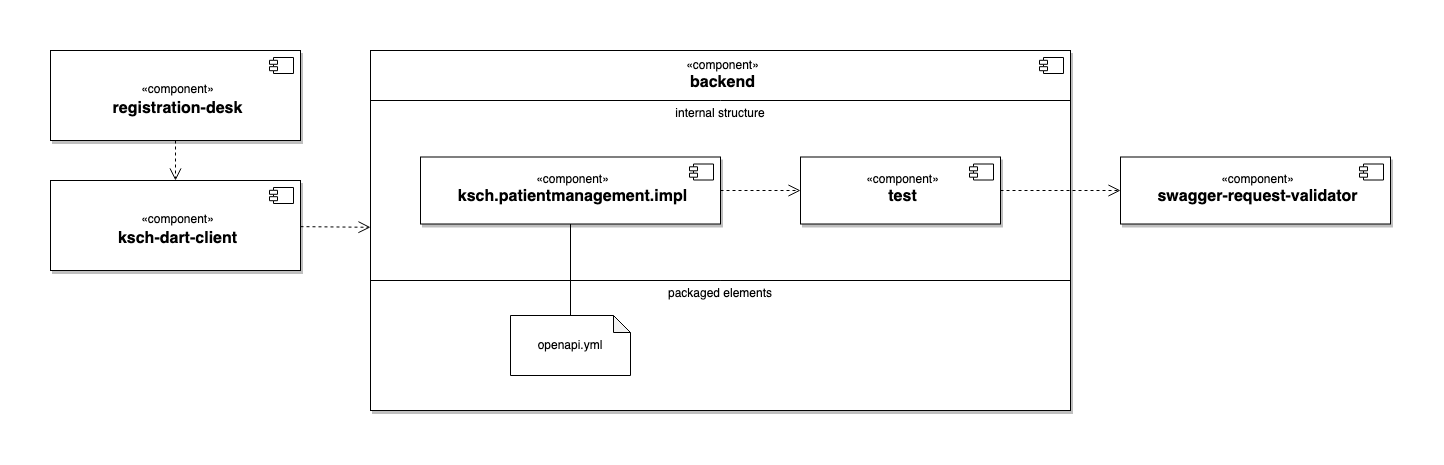

The diagram above was exported from draw.io. Its source (the exported page's mxGraphModel, read from the mxfile embedded in the PNG):
<mxGraphModel dx="2193" dy="996" grid="1" gridSize="10" guides="1" tooltips="1" connect="1" arrows="1" fold="1" page="0" pageScale="1" pageWidth="827" pageHeight="1169" math="0" shadow="0">
  <root>
    <mxCell id="0" />
    <mxCell id="1" parent="0" />
    <mxCell id="hm-8KG82vKNdujvCuvrx-4" value="" style="fontStyle=1;align=right;verticalAlign=top;childLayout=stackLayout;horizontal=1;horizontalStack=0;resizeParent=1;resizeParentMax=0;resizeLast=0;marginBottom=0;allowArrows=0;connectable=1;strokeColor=#000000;strokeWidth=1;fontSize=12;fillColor=default;shadow=1;" vertex="1" parent="1">
      <mxGeometry x="-70" y="110" width="700" height="360" as="geometry" />
    </mxCell>
    <mxCell id="hm-8KG82vKNdujvCuvrx-5" value="&lt;span style=&quot;font-weight: normal;&quot;&gt;«component»&lt;/span&gt;&lt;br&gt;&lt;font style=&quot;font-size: 16px;&quot;&gt;backend&lt;/font&gt;" style="html=1;align=center;spacingLeft=4;verticalAlign=middle;strokeColor=none;fillColor=none;fontStyle=1;strokeWidth=1;fontSize=12;" vertex="1" parent="hm-8KG82vKNdujvCuvrx-4">
      <mxGeometry width="700" height="50" as="geometry" />
    </mxCell>
    <mxCell id="hm-8KG82vKNdujvCuvrx-6" value="" style="shape=component;jettyWidth=8;jettyHeight=4;fontSize=12;fillColor=default;strokeColor=default;strokeWidth=1;" vertex="1" parent="hm-8KG82vKNdujvCuvrx-5">
      <mxGeometry x="1" width="24" height="16" relative="1" as="geometry">
        <mxPoint x="-31" y="7" as="offset" />
      </mxGeometry>
    </mxCell>
    <mxCell id="hm-8KG82vKNdujvCuvrx-7" value="internal structure" style="swimlane;swimlaneBody=1;swimlaneHead=1;horizontal=1;swimlaneLine=0;collapsible=0;fontStyle=0;strokeColor=#000000;strokeWidth=1;fontSize=12;fillColor=none;" vertex="1" parent="hm-8KG82vKNdujvCuvrx-4">
      <mxGeometry y="50" width="700" height="180" as="geometry" />
    </mxCell>
    <mxCell id="hm-8KG82vKNdujvCuvrx-26" value="" style="endArrow=open;html=1;rounded=0;dashed=1;endFill=0;fontSize=12;endSize=10;startSize=10;jumpStyle=gap;jumpSize=10;" edge="1" parent="hm-8KG82vKNdujvCuvrx-7" source="hm-8KG82vKNdujvCuvrx-23" target="hm-8KG82vKNdujvCuvrx-17">
      <mxGeometry width="50" height="50" relative="1" as="geometry">
        <mxPoint x="-180" y="270" as="sourcePoint" />
        <mxPoint x="-150" y="230" as="targetPoint" />
      </mxGeometry>
    </mxCell>
    <mxCell id="hm-8KG82vKNdujvCuvrx-22" value="" style="fontStyle=1;align=right;verticalAlign=top;childLayout=stackLayout;horizontal=1;horizontalStack=0;resizeParent=1;resizeParentMax=0;resizeLast=0;marginBottom=0;allowArrows=0;connectable=0;strokeColor=#000000;strokeWidth=1;fontSize=12;fillColor=default;spacingBottom=0;spacingTop=0;shadow=1;" vertex="1" parent="hm-8KG82vKNdujvCuvrx-7">
      <mxGeometry x="50" y="56.5" width="300" height="67" as="geometry" />
    </mxCell>
    <mxCell id="hm-8KG82vKNdujvCuvrx-23" value="&lt;span style=&quot;font-weight: normal;&quot;&gt;«component»&lt;/span&gt;&lt;br&gt;&lt;font style=&quot;font-size: 16px;&quot;&gt;ksch.patientmanagement.impl&lt;/font&gt;" style="html=1;align=center;spacingLeft=4;verticalAlign=top;strokeColor=none;fillColor=none;fontStyle=1;strokeWidth=1;fontSize=12;spacingTop=8;" vertex="1" parent="hm-8KG82vKNdujvCuvrx-22">
      <mxGeometry width="300" height="67" as="geometry" />
    </mxCell>
    <mxCell id="hm-8KG82vKNdujvCuvrx-24" value="" style="shape=component;jettyWidth=8;jettyHeight=4;fontSize=12;fillColor=default;strokeColor=default;strokeWidth=1;" vertex="1" parent="hm-8KG82vKNdujvCuvrx-23">
      <mxGeometry x="1" width="24" height="16" relative="1" as="geometry">
        <mxPoint x="-31" y="7" as="offset" />
      </mxGeometry>
    </mxCell>
    <mxCell id="hm-8KG82vKNdujvCuvrx-16" value="" style="fontStyle=1;align=right;verticalAlign=top;childLayout=stackLayout;horizontal=1;horizontalStack=0;resizeParent=1;resizeParentMax=0;resizeLast=0;marginBottom=0;allowArrows=0;connectable=0;strokeColor=#000000;strokeWidth=1;fontSize=12;fillColor=default;spacingBottom=0;spacingTop=0;shadow=1;" vertex="1" parent="hm-8KG82vKNdujvCuvrx-7">
      <mxGeometry x="430" y="56.5" width="200" height="67" as="geometry" />
    </mxCell>
    <mxCell id="hm-8KG82vKNdujvCuvrx-17" value="&lt;span style=&quot;font-weight: normal;&quot;&gt;«component»&lt;/span&gt;&lt;br&gt;&lt;font style=&quot;font-size: 16px;&quot;&gt;test&lt;/font&gt;" style="html=1;align=center;spacingLeft=4;verticalAlign=top;strokeColor=none;fillColor=none;fontStyle=1;strokeWidth=1;fontSize=12;spacingTop=8;" vertex="1" parent="hm-8KG82vKNdujvCuvrx-16">
      <mxGeometry width="200" height="67" as="geometry" />
    </mxCell>
    <mxCell id="hm-8KG82vKNdujvCuvrx-18" value="" style="shape=component;jettyWidth=8;jettyHeight=4;fontSize=12;fillColor=default;strokeColor=default;strokeWidth=1;" vertex="1" parent="hm-8KG82vKNdujvCuvrx-17">
      <mxGeometry x="1" width="24" height="16" relative="1" as="geometry">
        <mxPoint x="-31" y="7" as="offset" />
      </mxGeometry>
    </mxCell>
    <mxCell id="hm-8KG82vKNdujvCuvrx-8" value="packaged elements" style="swimlane;swimlaneBody=1;swimlaneHead=1;horizontal=1;swimlaneLine=0;collapsible=0;fontStyle=0;strokeColor=#000000;strokeWidth=1;fontSize=12;fillColor=none;" vertex="1" parent="hm-8KG82vKNdujvCuvrx-4">
      <mxGeometry y="230" width="700" height="130" as="geometry" />
    </mxCell>
    <mxCell id="hm-8KG82vKNdujvCuvrx-9" value="openapi.yml" style="shape=note;whiteSpace=wrap;html=1;backgroundOutline=1;darkOpacity=0.05;size=17;" vertex="1" parent="hm-8KG82vKNdujvCuvrx-8">
      <mxGeometry x="140" y="35" width="120" height="60" as="geometry" />
    </mxCell>
    <mxCell id="hm-8KG82vKNdujvCuvrx-33" value="" style="endArrow=none;html=1;rounded=0;jumpStyle=gap;jumpSize=10;" edge="1" parent="hm-8KG82vKNdujvCuvrx-4" source="hm-8KG82vKNdujvCuvrx-9" target="hm-8KG82vKNdujvCuvrx-23">
      <mxGeometry width="50" height="50" relative="1" as="geometry">
        <mxPoint x="770" y="580" as="sourcePoint" />
        <mxPoint x="820" y="530" as="targetPoint" />
      </mxGeometry>
    </mxCell>
    <mxCell id="hm-8KG82vKNdujvCuvrx-10" value="" style="fontStyle=1;align=right;verticalAlign=middle;childLayout=stackLayout;horizontal=1;horizontalStack=0;resizeParent=1;resizeParentMax=0;resizeLast=0;marginBottom=0;allowArrows=0;connectable=0;strokeColor=#000000;strokeWidth=1;fontSize=12;fillColor=default;spacingBottom=0;spacingTop=0;shadow=1;" vertex="1" parent="1">
      <mxGeometry x="-390" y="110" width="250" height="90" as="geometry" />
    </mxCell>
    <mxCell id="hm-8KG82vKNdujvCuvrx-11" value="&lt;span style=&quot;font-weight: normal;&quot;&gt;«component»&lt;/span&gt;&lt;font style=&quot;font-size: 16px;&quot;&gt;&lt;br&gt;registration-desk&lt;br&gt;&lt;/font&gt;" style="html=1;align=center;spacingLeft=4;verticalAlign=middle;strokeColor=none;fillColor=none;fontStyle=1;strokeWidth=1;fontSize=12;spacingTop=5;" vertex="1" parent="hm-8KG82vKNdujvCuvrx-10">
      <mxGeometry width="250" height="90" as="geometry" />
    </mxCell>
    <mxCell id="hm-8KG82vKNdujvCuvrx-12" value="" style="shape=component;jettyWidth=8;jettyHeight=4;fontSize=12;fillColor=default;strokeColor=default;strokeWidth=1;" vertex="1" parent="hm-8KG82vKNdujvCuvrx-11">
      <mxGeometry x="1" width="24" height="16" relative="1" as="geometry">
        <mxPoint x="-31" y="7" as="offset" />
      </mxGeometry>
    </mxCell>
    <mxCell id="hm-8KG82vKNdujvCuvrx-13" value="" style="fontStyle=1;align=right;verticalAlign=middle;childLayout=stackLayout;horizontal=1;horizontalStack=0;resizeParent=1;resizeParentMax=0;resizeLast=0;marginBottom=0;allowArrows=0;connectable=0;strokeColor=#000000;strokeWidth=1;fontSize=12;fillColor=default;spacingBottom=0;spacingTop=0;shadow=1;" vertex="1" parent="1">
      <mxGeometry x="-390" y="240" width="250" height="90" as="geometry" />
    </mxCell>
    <mxCell id="hm-8KG82vKNdujvCuvrx-14" value="&lt;span style=&quot;font-weight: normal;&quot;&gt;«component»&lt;/span&gt;&lt;font style=&quot;font-size: 16px;&quot;&gt;&lt;br&gt;ksch-dart-client&lt;br&gt;&lt;/font&gt;" style="html=1;align=center;spacingLeft=4;verticalAlign=middle;strokeColor=none;fillColor=none;fontStyle=1;strokeWidth=1;fontSize=12;spacingTop=5;" vertex="1" parent="hm-8KG82vKNdujvCuvrx-13">
      <mxGeometry width="250" height="90" as="geometry" />
    </mxCell>
    <mxCell id="hm-8KG82vKNdujvCuvrx-15" value="" style="shape=component;jettyWidth=8;jettyHeight=4;fontSize=12;fillColor=default;strokeColor=default;strokeWidth=1;" vertex="1" parent="hm-8KG82vKNdujvCuvrx-14">
      <mxGeometry x="1" width="24" height="16" relative="1" as="geometry">
        <mxPoint x="-31" y="7" as="offset" />
      </mxGeometry>
    </mxCell>
    <mxCell id="hm-8KG82vKNdujvCuvrx-19" value="" style="fontStyle=1;align=right;verticalAlign=top;childLayout=stackLayout;horizontal=1;horizontalStack=0;resizeParent=1;resizeParentMax=0;resizeLast=0;marginBottom=0;allowArrows=0;connectable=0;strokeColor=#000000;strokeWidth=1;fontSize=12;fillColor=default;spacingBottom=0;spacingTop=0;shadow=1;" vertex="1" parent="1">
      <mxGeometry x="680" y="216.5" width="270" height="67" as="geometry" />
    </mxCell>
    <mxCell id="hm-8KG82vKNdujvCuvrx-20" value="&lt;span style=&quot;font-weight: normal;&quot;&gt;«component»&lt;/span&gt;&lt;br&gt;&lt;font style=&quot;font-size: 16px;&quot;&gt;swagger-request-validator&lt;/font&gt;" style="html=1;align=center;spacingLeft=4;verticalAlign=top;strokeColor=none;fillColor=none;fontStyle=1;strokeWidth=1;fontSize=12;spacingTop=8;" vertex="1" parent="hm-8KG82vKNdujvCuvrx-19">
      <mxGeometry width="270" height="67" as="geometry" />
    </mxCell>
    <mxCell id="hm-8KG82vKNdujvCuvrx-21" value="" style="shape=component;jettyWidth=8;jettyHeight=4;fontSize=12;fillColor=default;strokeColor=default;strokeWidth=1;" vertex="1" parent="hm-8KG82vKNdujvCuvrx-20">
      <mxGeometry x="1" width="24" height="16" relative="1" as="geometry">
        <mxPoint x="-31" y="7" as="offset" />
      </mxGeometry>
    </mxCell>
    <mxCell id="hm-8KG82vKNdujvCuvrx-27" value="" style="endArrow=open;html=1;rounded=0;dashed=1;endFill=0;fontSize=12;endSize=10;startSize=10;jumpStyle=gap;jumpSize=10;" edge="1" parent="1" source="hm-8KG82vKNdujvCuvrx-17" target="hm-8KG82vKNdujvCuvrx-20">
      <mxGeometry width="50" height="50" relative="1" as="geometry">
        <mxPoint x="-240" y="450" as="sourcePoint" />
        <mxPoint x="-210" y="410" as="targetPoint" />
      </mxGeometry>
    </mxCell>
    <mxCell id="hm-8KG82vKNdujvCuvrx-28" value="" style="endArrow=open;html=1;rounded=0;dashed=1;endFill=0;fontSize=12;endSize=10;startSize=10;jumpStyle=gap;jumpSize=10;" edge="1" parent="1" source="hm-8KG82vKNdujvCuvrx-14" target="hm-8KG82vKNdujvCuvrx-4">
      <mxGeometry width="50" height="50" relative="1" as="geometry">
        <mxPoint x="890" y="710" as="sourcePoint" />
        <mxPoint x="830" y="610" as="targetPoint" />
      </mxGeometry>
    </mxCell>
    <mxCell id="hm-8KG82vKNdujvCuvrx-29" value="" style="endArrow=open;html=1;rounded=0;dashed=1;endFill=0;fontSize=12;endSize=10;startSize=10;jumpStyle=gap;jumpSize=10;" edge="1" parent="1" source="hm-8KG82vKNdujvCuvrx-11" target="hm-8KG82vKNdujvCuvrx-14">
      <mxGeometry width="50" height="50" relative="1" as="geometry">
        <mxPoint x="-270" y="500" as="sourcePoint" />
        <mxPoint x="-250" y="270" as="targetPoint" />
      </mxGeometry>
    </mxCell>
  </root>
</mxGraphModel>